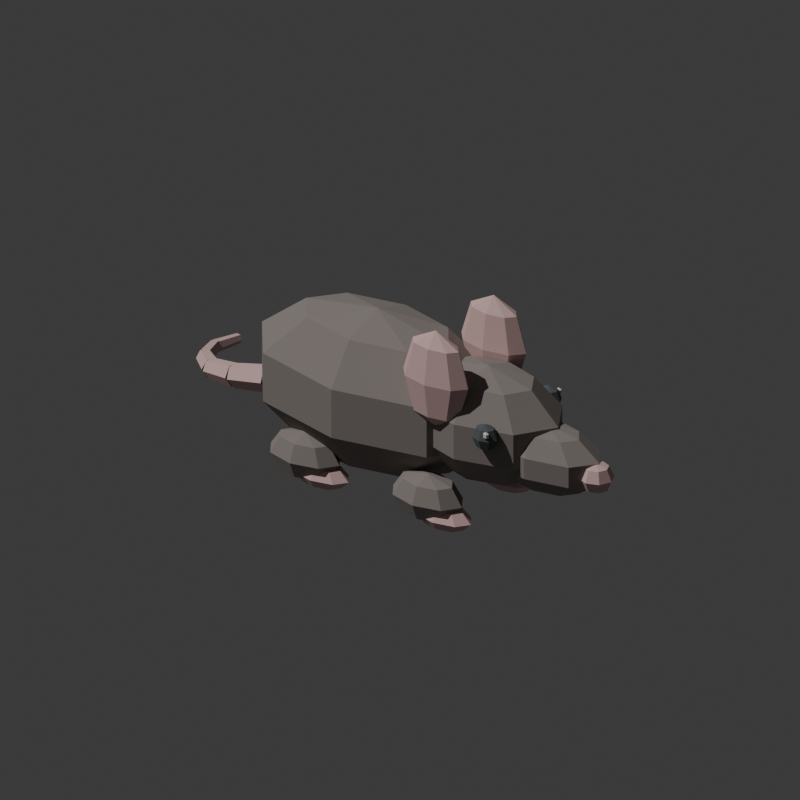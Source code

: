 # Source: rat-walk-trial-v1.blend  (saved by Blender 5.1.30; exported with 4.5.12 LTS)
import bpy
from mathutils import Matrix  # noqa: F401  (used for matrix-valued properties, if any)

bpy.ops.wm.read_factory_settings(use_empty=True)
scene = bpy.context.scene
scene.name = 'Scene'

# ---- collections
col_collection = bpy.data.collections.new('Collection'); scene.collection.children.link(col_collection)

# ---- materials (node trees are filled in below, after node groups)
mat_rat_body = bpy.data.materials.new('Rat_body')
mat_rat_body.diffuse_color = (0.2863, 0.251, 0.2314, 1.0)
mat_rat_pink = bpy.data.materials.new('Rat_pink')
mat_rat_pink.diffuse_color = (0.7451, 0.502, 0.4863, 1.0)
mat_rat_eye = bpy.data.materials.new('Rat_eye')
mat_rat_eye.diffuse_color = (0.1059, 0.1137, 0.1216, 1.0)
mat_rat_eye_glint = bpy.data.materials.new('Rat_eye_glint')
mat_rat_eye_glint.diffuse_color = (0.8706, 0.8118, 0.7059, 1.0)

# ---- material node trees
mat_rat_body.use_nodes = True; mat_rat_body.node_tree.nodes.clear()
_N = mat_rat_body.node_tree.nodes; _L = mat_rat_body.node_tree.links
n0 = _N.new('ShaderNodeBsdfPrincipled'); n0.name = 'Principled BSDF'; n0.location = (-200, 100)
n0.inputs[0].default_value = (0.2863, 0.251, 0.2314, 1.0)
n0.inputs[2].default_value = 1.0
n1 = _N.new('ShaderNodeOutputMaterial'); n1.name = 'Material Output'; n1.location = (200, 100)
_L.new(n0.outputs[0], n1.inputs[0])
n1.is_active_output = True
mat_rat_pink.use_nodes = True; mat_rat_pink.node_tree.nodes.clear()
_N = mat_rat_pink.node_tree.nodes; _L = mat_rat_pink.node_tree.links
n0 = _N.new('ShaderNodeBsdfPrincipled'); n0.name = 'Principled BSDF'; n0.location = (-200, 100)
n0.inputs[0].default_value = (0.7451, 0.502, 0.4863, 1.0)
n0.inputs[2].default_value = 1.0
n1 = _N.new('ShaderNodeOutputMaterial'); n1.name = 'Material Output'; n1.location = (200, 100)
_L.new(n0.outputs[0], n1.inputs[0])
n1.is_active_output = True
mat_rat_eye.use_nodes = True; mat_rat_eye.node_tree.nodes.clear()
_N = mat_rat_eye.node_tree.nodes; _L = mat_rat_eye.node_tree.links
n0 = _N.new('ShaderNodeBsdfPrincipled'); n0.name = 'Principled BSDF'; n0.location = (-200, 100)
n0.inputs[0].default_value = (0.1059, 0.1137, 0.1216, 1.0)
n0.inputs[2].default_value = 1.0
n1 = _N.new('ShaderNodeOutputMaterial'); n1.name = 'Material Output'; n1.location = (200, 100)
_L.new(n0.outputs[0], n1.inputs[0])
n1.is_active_output = True
mat_rat_eye_glint.use_nodes = True; mat_rat_eye_glint.node_tree.nodes.clear()
_N = mat_rat_eye_glint.node_tree.nodes; _L = mat_rat_eye_glint.node_tree.links
n0 = _N.new('ShaderNodeBsdfPrincipled'); n0.name = 'Principled BSDF'; n0.location = (-200, 100)
n0.inputs[0].default_value = (0.8706, 0.8118, 0.7059, 1.0)
n0.inputs[2].default_value = 1.0
n1 = _N.new('ShaderNodeOutputMaterial'); n1.name = 'Material Output'; n1.location = (200, 100)
_L.new(n0.outputs[0], n1.inputs[0])
n1.is_active_output = True

# ---- world
world_world = bpy.data.worlds.new('World'); scene.world = world_world
world_world.use_nodes = True; world_world.node_tree.nodes.clear()
_N = world_world.node_tree.nodes; _L = world_world.node_tree.links
n0 = _N.new('ShaderNodeOutputWorld'); n0.name = 'World Output'; n0.location = (200, 100)
n1 = _N.new('ShaderNodeBackground'); n1.name = 'Background'; n1.location = (-200, 100)
n1.inputs[0].default_value = (0.05088, 0.05088, 0.05088, 1.0)
_L.new(n1.outputs[0], n0.inputs[0])
n0.is_active_output = True
world_world.color = (0.05088, 0.05088, 0.05088)
world_world.sun_shadow_jitter_overblur = 0.0

# ---- cameras
cam_ratwalkcamera = bpy.data.cameras.new('RatWalkCamera')
cam_ratwalkcamera.type = 'ORTHO'
cam_ratwalkcamera.ortho_scale = 7.111

# ---- lights
light_ratwalkkeylight = bpy.data.lights.new('RatWalkKeyLight', 'SUN')
light_ratwalkkeylight.energy = 2.0

# ---- meshes
me_rat_walk_trial_mesh = bpy.data.meshes.new('rat_walk_trial_mesh')
me_rat_walk_trial_mesh.from_pydata([(-0.25, 0.0, 0.11), (0.5435, 0.0, 0.259), (0.3111, 0.2993, 0.259), (-0.25, 0.4232, 0.259), (-0.8111, 0.2993, 0.259), (-1.044, 0.0, 0.259), (-0.8111, -0.2993, 0.259), (-0.25, -0.4232, 0.259), (0.3111, -0.2993, 0.259), (1.034, 0.0, 0.649), (0.6579, 0.4842, 0.649), (-0.25, 0.6848, 0.649), (-1.158, 0.4842, 0.649), (-1.534, 0.0, 0.649), (-1.158, -0.4842, 0.649), (-0.25, -0.6848, 0.649), (0.6579, -0.4842, 0.649), (1.034, 0.0, 1.131), (0.6579, 0.4842, 1.131), (-0.25, 0.6848, 1.131), (-1.158, 0.4842, 1.131), (-1.534, 0.0, 1.131), (-1.158, -0.4842, 1.131), (-0.25, -0.6848, 1.131), (0.6579, -0.4842, 1.131), (0.5435, 0.0, 1.521), (0.3111, 0.2993, 1.521), (-0.25, 0.4232, 1.521), (-0.8111, 0.2993, 1.521), (-1.044, 0.0, 1.521), (-0.8111, -0.2993, 1.521), (-0.25, -0.4232, 1.521), (0.3111, -0.2993, 1.521), (-0.25, 0.0, 1.67), (0.98, 0.0, 0.36), (1.462, 0.0, 0.4669), (1.321, 0.2244, 0.4669), (0.98, 0.3174, 0.4669), (0.6392, 0.2244, 0.4669), (0.498, 0.0, 0.4669), (0.6392, -0.2244, 0.4669), (0.98, -0.3174, 0.4669), (1.321, -0.2244, 0.4669), (1.76, 0.0, 0.7469), (1.531, 0.3631, 0.7469), (0.98, 0.5136, 0.7469), (0.4286, 0.3631, 0.7469), (0.2001, 0.0, 0.7469), (0.4286, -0.3631, 0.7469), (0.98, -0.5136, 0.7469), (1.531, -0.3631, 0.7469), (1.76, 0.0, 1.093), (1.531, 0.3631, 1.093), (0.98, 0.5136, 1.093), (0.4286, 0.3631, 1.093), (0.2001, 0.0, 1.093), (0.4286, -0.3631, 1.093), (0.98, -0.5136, 1.093), (1.531, -0.3631, 1.093), (1.462, 0.0, 1.373), (1.321, 0.2244, 1.373), (0.98, 0.3174, 1.373), (0.6392, 0.2244, 1.373), (0.498, 0.0, 1.373), (0.6392, -0.2244, 1.373), (0.98, -0.3174, 1.373), (1.321, -0.2244, 1.373), (0.98, 0.0, 1.48), (1.62, 0.0, 0.44), (1.99, 0.0, 0.503), (1.882, 0.1413, 0.503), (1.62, 0.1998, 0.503), (1.358, 0.1413, 0.503), (1.25, 0.0, 0.503), (1.358, -0.1413, 0.503), (1.62, -0.1998, 0.503), (1.882, -0.1413, 0.503), (2.219, 0.0, 0.668), (2.044, 0.2286, 0.668), (1.62, 0.3234, 0.668), (1.196, 0.2286, 0.668), (1.021, 0.0, 0.668), (1.196, -0.2286, 0.668), (1.62, -0.3234, 0.668), (2.044, -0.2286, 0.668), (2.219, 0.0, 0.872), (2.044, 0.2286, 0.872), (1.62, 0.3234, 0.872), (1.196, 0.2286, 0.872), (1.021, 0.0, 0.872), (1.196, -0.2286, 0.872), (1.62, -0.3234, 0.872), (2.044, -0.2286, 0.872), (1.99, 0.0, 1.037), (1.882, 0.1413, 1.037), (1.62, 0.1998, 1.037), (1.358, 0.1413, 1.037), (1.25, 0.0, 1.037), (1.358, -0.1413, 1.037), (1.62, -0.1998, 1.037), (1.882, -0.1413, 1.037), (1.62, 0.0, 1.1), (0.72, 0.43, 0.96), (0.9746, 0.43, 1.101), (0.9, 0.515, 1.101), (0.72, 0.5502, 1.101), (0.54, 0.515, 1.101), (0.4654, 0.43, 1.101), (0.54, 0.345, 1.101), (0.72, 0.3098, 1.101), (0.9, 0.345, 1.101), (1.08, 0.43, 1.44), (0.9746, 0.5502, 1.44), (0.72, 0.6, 1.44), (0.4654, 0.5502, 1.44), (0.36, 0.43, 1.44), (0.4654, 0.3098, 1.44), (0.72, 0.26, 1.44), (0.9746, 0.3098, 1.44), (0.9746, 0.43, 1.779), (0.9, 0.515, 1.779), (0.72, 0.5502, 1.779), (0.54, 0.515, 1.779), (0.4654, 0.43, 1.779), (0.54, 0.345, 1.779), (0.72, 0.3098, 1.779), (0.9, 0.345, 1.779), (0.72, 0.43, 1.92), (0.72, -0.43, 0.96), (0.9746, -0.43, 1.101), (0.9, -0.345, 1.101), (0.72, -0.3098, 1.101), (0.54, -0.345, 1.101), (0.4654, -0.43, 1.101), (0.54, -0.515, 1.101), (0.72, -0.5502, 1.101), (0.9, -0.515, 1.101), (1.08, -0.43, 1.44), (0.9746, -0.3098, 1.44), (0.72, -0.26, 1.44), (0.4654, -0.3098, 1.44), (0.36, -0.43, 1.44), (0.4654, -0.5502, 1.44), (0.72, -0.6, 1.44), (0.9746, -0.5502, 1.44), (0.9746, -0.43, 1.779), (0.9, -0.345, 1.779), (0.72, -0.3098, 1.779), (0.54, -0.345, 1.779), (0.4654, -0.43, 1.779), (0.54, -0.515, 1.779), (0.72, -0.5502, 1.779), (0.9, -0.515, 1.779), (0.72, -0.43, 1.92), (-0.7, -0.47, 0.03), (-0.4313, -0.47, 0.09736), (-0.51, -0.355, 0.09736), (-0.7, -0.3074, 0.09736), (-0.89, -0.355, 0.09736), (-0.9687, -0.47, 0.09736), (-0.89, -0.585, 0.09736), (-0.7, -0.6326, 0.09736), (-0.51, -0.585, 0.09736), (-0.32, -0.47, 0.26), (-0.4313, -0.3074, 0.26), (-0.7, -0.24, 0.26), (-0.9687, -0.3074, 0.26), (-1.08, -0.47, 0.26), (-0.9687, -0.6326, 0.26), (-0.7, -0.7, 0.26), (-0.4313, -0.6326, 0.26), (-0.4313, -0.47, 0.4226), (-0.51, -0.355, 0.4226), (-0.7, -0.3074, 0.4226), (-0.89, -0.355, 0.4226), (-0.9687, -0.47, 0.4226), (-0.89, -0.585, 0.4226), (-0.7, -0.6326, 0.4226), (-0.51, -0.585, 0.4226), (-0.7, -0.47, 0.49), (-0.52, -0.47, 0.0), (-0.3079, -0.47, 0.03515), (-0.37, -0.385, 0.03515), (-0.52, -0.3498, 0.03515), (-0.67, -0.385, 0.03515), (-0.7321, -0.47, 0.03515), (-0.67, -0.555, 0.03515), (-0.52, -0.5902, 0.03515), (-0.37, -0.555, 0.03515), (-0.22, -0.47, 0.12), (-0.3079, -0.3498, 0.12), (-0.52, -0.3, 0.12), (-0.7321, -0.3498, 0.12), (-0.82, -0.47, 0.12), (-0.7321, -0.5902, 0.12), (-0.52, -0.64, 0.12), (-0.3079, -0.5902, 0.12), (-0.3079, -0.47, 0.2049), (-0.37, -0.385, 0.2049), (-0.52, -0.3498, 0.2049), (-0.67, -0.385, 0.2049), (-0.7321, -0.47, 0.2049), (-0.67, -0.555, 0.2049), (-0.52, -0.5902, 0.2049), (-0.37, -0.555, 0.2049), (-0.52, -0.47, 0.24), (-0.7, 0.47, 0.03), (-0.4313, 0.47, 0.09736), (-0.51, 0.585, 0.09736), (-0.7, 0.6326, 0.09736), (-0.89, 0.585, 0.09736), (-0.9687, 0.47, 0.09736), (-0.89, 0.355, 0.09736), (-0.7, 0.3074, 0.09736), (-0.51, 0.355, 0.09736), (-0.32, 0.47, 0.26), (-0.4313, 0.6326, 0.26), (-0.7, 0.7, 0.26), (-0.9687, 0.6326, 0.26), (-1.08, 0.47, 0.26), (-0.9687, 0.3074, 0.26), (-0.7, 0.24, 0.26), (-0.4313, 0.3074, 0.26), (-0.4313, 0.47, 0.4226), (-0.51, 0.585, 0.4226), (-0.7, 0.6326, 0.4226), (-0.89, 0.585, 0.4226), (-0.9687, 0.47, 0.4226), (-0.89, 0.355, 0.4226), (-0.7, 0.3074, 0.4226), (-0.51, 0.355, 0.4226), (-0.7, 0.47, 0.49), (-0.52, 0.47, 0.0), (-0.3079, 0.47, 0.03515), (-0.37, 0.555, 0.03515), (-0.52, 0.5902, 0.03515), (-0.67, 0.555, 0.03515), (-0.7321, 0.47, 0.03515), (-0.67, 0.385, 0.03515), (-0.52, 0.3498, 0.03515), (-0.37, 0.385, 0.03515), (-0.22, 0.47, 0.12), (-0.3079, 0.5902, 0.12), (-0.52, 0.64, 0.12), (-0.7321, 0.5902, 0.12), (-0.82, 0.47, 0.12), (-0.7321, 0.3498, 0.12), (-0.52, 0.3, 0.12), (-0.3079, 0.3498, 0.12), (-0.3079, 0.47, 0.2049), (-0.37, 0.555, 0.2049), (-0.52, 0.5902, 0.2049), (-0.67, 0.555, 0.2049), (-0.7321, 0.47, 0.2049), (-0.67, 0.385, 0.2049), (-0.52, 0.3498, 0.2049), (-0.37, 0.385, 0.2049), (-0.52, 0.47, 0.24), (0.66, -0.47, 0.03), (0.9287, -0.47, 0.09736), (0.85, -0.355, 0.09736), (0.66, -0.3074, 0.09736), (0.47, -0.355, 0.09736), (0.3913, -0.47, 0.09736), (0.47, -0.585, 0.09736), (0.66, -0.6326, 0.09736), (0.85, -0.585, 0.09736), (1.04, -0.47, 0.26), (0.9287, -0.3074, 0.26), (0.66, -0.24, 0.26), (0.3913, -0.3074, 0.26), (0.28, -0.47, 0.26), (0.3913, -0.6326, 0.26), (0.66, -0.7, 0.26), (0.9287, -0.6326, 0.26), (0.9287, -0.47, 0.4226), (0.85, -0.355, 0.4226), (0.66, -0.3074, 0.4226), (0.47, -0.355, 0.4226), (0.3913, -0.47, 0.4226), (0.47, -0.585, 0.4226), (0.66, -0.6326, 0.4226), (0.85, -0.585, 0.4226), (0.66, -0.47, 0.49), (0.84, -0.47, 0.0), (1.052, -0.47, 0.03515), (0.99, -0.385, 0.03515), (0.84, -0.3498, 0.03515), (0.69, -0.385, 0.03515), (0.6279, -0.47, 0.03515), (0.69, -0.555, 0.03515), (0.84, -0.5902, 0.03515), (0.99, -0.555, 0.03515), (1.14, -0.47, 0.12), (1.052, -0.3498, 0.12), (0.84, -0.3, 0.12), (0.6279, -0.3498, 0.12), (0.54, -0.47, 0.12), (0.6279, -0.5902, 0.12), (0.84, -0.64, 0.12), (1.052, -0.5902, 0.12), (1.052, -0.47, 0.2049), (0.99, -0.385, 0.2049), (0.84, -0.3498, 0.2049), (0.69, -0.385, 0.2049), (0.6279, -0.47, 0.2049), (0.69, -0.555, 0.2049), (0.84, -0.5902, 0.2049), (0.99, -0.555, 0.2049), (0.84, -0.47, 0.24), (0.66, 0.47, 0.03), (0.9287, 0.47, 0.09736), (0.85, 0.585, 0.09736), (0.66, 0.6326, 0.09736), (0.47, 0.585, 0.09736), (0.3913, 0.47, 0.09736), (0.47, 0.355, 0.09736), (0.66, 0.3074, 0.09736), (0.85, 0.355, 0.09736), (1.04, 0.47, 0.26), (0.9287, 0.6326, 0.26), (0.66, 0.7, 0.26), (0.3913, 0.6326, 0.26), (0.28, 0.47, 0.26), (0.3913, 0.3074, 0.26), (0.66, 0.24, 0.26), (0.9287, 0.3074, 0.26), (0.9287, 0.47, 0.4226), (0.85, 0.585, 0.4226), (0.66, 0.6326, 0.4226), (0.47, 0.585, 0.4226), (0.3913, 0.47, 0.4226), (0.47, 0.355, 0.4226), (0.66, 0.3074, 0.4226), (0.85, 0.355, 0.4226), (0.66, 0.47, 0.49), (0.84, 0.47, 0.0), (1.052, 0.47, 0.03515), (0.99, 0.555, 0.03515), (0.84, 0.5902, 0.03515), (0.69, 0.555, 0.03515), (0.6279, 0.47, 0.03515), (0.69, 0.385, 0.03515), (0.84, 0.3498, 0.03515), (0.99, 0.385, 0.03515), (1.14, 0.47, 0.12), (1.052, 0.5902, 0.12), (0.84, 0.64, 0.12), (0.6279, 0.5902, 0.12), (0.54, 0.47, 0.12), (0.6279, 0.3498, 0.12), (0.84, 0.3, 0.12), (1.052, 0.3498, 0.12), (1.052, 0.47, 0.2049), (0.99, 0.555, 0.2049), (0.84, 0.5902, 0.2049), (0.69, 0.555, 0.2049), (0.6279, 0.47, 0.2049), (0.69, 0.385, 0.2049), (0.84, 0.3498, 0.2049), (0.99, 0.385, 0.2049), (0.84, 0.47, 0.24), (2.18, 0.0, 0.58), (2.3, 0.0, 0.6239), (2.265, 0.08, 0.6239), (2.18, 0.1131, 0.6239), (2.095, 0.08, 0.6239), (2.06, 0.0, 0.6239), (2.095, -0.08, 0.6239), (2.18, -0.1131, 0.6239), (2.265, -0.08, 0.6239), (2.35, 0.0, 0.73), (2.3, 0.1131, 0.73), (2.18, 0.16, 0.73), (2.06, 0.1131, 0.73), (2.01, 0.0, 0.73), (2.06, -0.1131, 0.73), (2.18, -0.16, 0.73), (2.3, -0.1131, 0.73), (2.3, 0.0, 0.8361), (2.265, 0.08, 0.8361), (2.18, 0.1131, 0.8361), (2.095, 0.08, 0.8361), (2.06, 0.0, 0.8361), (2.095, -0.08, 0.8361), (2.18, -0.1131, 0.8361), (2.265, -0.08, 0.8361), (2.18, 0.0, 0.88), (1.3, 0.47, 0.92), (1.392, 0.47, 0.9581), (1.365, 0.52, 0.9581), (1.3, 0.5407, 0.9581), (1.235, 0.52, 0.9581), (1.208, 0.47, 0.9581), (1.235, 0.42, 0.9581), (1.3, 0.3993, 0.9581), (1.365, 0.42, 0.9581), (1.43, 0.47, 1.05), (1.392, 0.5407, 1.05), (1.3, 0.57, 1.05), (1.208, 0.5407, 1.05), (1.17, 0.47, 1.05), (1.208, 0.3993, 1.05), (1.3, 0.37, 1.05), (1.392, 0.3993, 1.05), (1.392, 0.47, 1.142), (1.365, 0.52, 1.142), (1.3, 0.5407, 1.142), (1.235, 0.52, 1.142), (1.208, 0.47, 1.142), (1.235, 0.42, 1.142), (1.3, 0.3993, 1.142), (1.365, 0.42, 1.142), (1.3, 0.47, 1.18), (1.3, -0.47, 0.92), (1.392, -0.47, 0.9581), (1.365, -0.42, 0.9581), (1.3, -0.3993, 0.9581), (1.235, -0.42, 0.9581), (1.208, -0.47, 0.9581), (1.235, -0.52, 0.9581), (1.3, -0.5407, 0.9581), (1.365, -0.52, 0.9581), (1.43, -0.47, 1.05), (1.392, -0.3993, 1.05), (1.3, -0.37, 1.05), (1.208, -0.3993, 1.05), (1.17, -0.47, 1.05), (1.208, -0.5407, 1.05), (1.3, -0.57, 1.05), (1.392, -0.5407, 1.05), (1.392, -0.47, 1.142), (1.365, -0.42, 1.142), (1.3, -0.3993, 1.142), (1.235, -0.42, 1.142), (1.208, -0.47, 1.142), (1.235, -0.52, 1.142), (1.3, -0.5407, 1.142), (1.365, -0.52, 1.142), (1.3, -0.47, 1.18), (1.36, 0.54, 1.075), (1.39, 0.54, 1.092), (1.375, 0.5587, 1.092), (1.345, 0.5587, 1.092), (1.33, 0.54, 1.092), (1.345, 0.5213, 1.092), (1.375, 0.5213, 1.092), (1.39, 0.54, 1.128), (1.375, 0.5587, 1.128), (1.345, 0.5587, 1.128), (1.33, 0.54, 1.128), (1.345, 0.5213, 1.128), (1.375, 0.5213, 1.128), (1.36, 0.54, 1.145), (1.36, -0.54, 1.075), (1.39, -0.54, 1.092), (1.375, -0.5213, 1.092), (1.345, -0.5213, 1.092), (1.33, -0.54, 1.092), (1.345, -0.5587, 1.092), (1.375, -0.5587, 1.092), (1.39, -0.54, 1.128), (1.375, -0.5213, 1.128), (1.345, -0.5213, 1.128), (1.33, -0.54, 1.128), (1.345, -0.5587, 1.128), (1.375, -0.5587, 1.128), (1.36, -0.54, 1.145), (-1.407, 0.128, 0.59), (-1.86, 0.1932, 0.45), (-1.451, 0.06977, 0.6976), (-1.899, 0.1417, 0.5452), (-1.474, -0.05822, 0.6976), (-1.919, 0.02849, 0.5452), (-1.453, -0.128, 0.59), (-1.9, -0.03322, 0.45), (-1.409, -0.06977, 0.4824), (-1.861, 0.01828, 0.3548), (-1.386, 0.05822, 0.4824), (-1.841, 0.1315, 0.3548), (-1.834, 0.183, 0.45), (-2.24, 0.3494, 0.32), (-1.882, 0.1429, 0.5438), (-2.282, 0.3146, 0.4014), (-1.929, 0.03989, 0.5438), (-2.322, 0.2252, 0.4014), (-1.926, -0.02305, 0.45), (-2.32, 0.1706, 0.32), (-1.878, 0.01706, 0.3562), (-2.278, 0.2054, 0.2386), (-1.831, 0.1201, 0.3562), (-2.238, 0.2948, 0.2386), (-2.213, 0.329, 0.32), (-2.524, 0.6082, 0.22), (-2.261, 0.308, 0.4008), (-2.564, 0.5905, 0.2882), (-2.327, 0.239, 0.4008), (-2.62, 0.5322, 0.2882), (-2.347, 0.191, 0.32), (-2.636, 0.4918, 0.22), (-2.299, 0.212, 0.2392), (-2.596, 0.5095, 0.1518), (-2.233, 0.281, 0.2392), (-2.54, 0.5678, 0.1518), (-2.507, 0.5809, 0.22), (-2.661, 0.905, 0.15), (-2.549, 0.5775, 0.2871), (-2.695, 0.9023, 0.2044), (-2.621, 0.5466, 0.2871), (-2.754, 0.8773, 0.2044), (-2.653, 0.5191, 0.22), (-2.779, 0.855, 0.15), (-2.611, 0.5225, 0.1529), (-2.745, 0.8577, 0.0956), (-2.539, 0.5534, 0.1529), (-2.686, 0.8827, 0.0956), (-2.659, 0.8718, 0.15), (-2.633, 1.174, 0.12), (-2.689, 0.8812, 0.2034), (-2.656, 1.181, 0.1605), (-2.75, 0.8893, 0.2034), (-2.703, 1.187, 0.1605), (-2.781, 0.8882, 0.15), (-2.727, 1.186, 0.12), (-2.751, 0.8788, 0.09657), (-2.704, 1.179, 0.07949), (-2.69, 0.8707, 0.09657), (-2.657, 1.173, 0.07949)], [], [(0, 2, 1), (0, 3, 2), (0, 4, 3), (0, 5, 4), (0, 6, 5), (0, 7, 6), (0, 8, 7), (0, 1, 8), (1, 2, 10), (1, 10, 9), (2, 3, 11), (2, 11, 10), (3, 4, 12), (3, 12, 11), (4, 5, 13), (4, 13, 12), (5, 6, 14), (5, 14, 13), (6, 7, 15), (6, 15, 14), (7, 8, 16), (7, 16, 15), (8, 1, 9), (8, 9, 16), (9, 10, 18), (9, 18, 17), (10, 11, 19), (10, 19, 18), (11, 12, 20), (11, 20, 19), (12, 13, 21), (12, 21, 20), (13, 14, 22), (13, 22, 21), (14, 15, 23), (14, 23, 22), (15, 16, 24), (15, 24, 23), (16, 9, 17), (16, 17, 24), (17, 18, 26), (17, 26, 25), (18, 19, 27), (18, 27, 26), (19, 20, 28), (19, 28, 27), (20, 21, 29), (20, 29, 28), (21, 22, 30), (21, 30, 29), (22, 23, 31), (22, 31, 30), (23, 24, 32), (23, 32, 31), (24, 17, 25), (24, 25, 32), (25, 26, 33), (26, 27, 33), (27, 28, 33), (28, 29, 33), (29, 30, 33), (30, 31, 33), (31, 32, 33), (32, 25, 33), (34, 36, 35), (34, 37, 36), (34, 38, 37), (34, 39, 38), (34, 40, 39), (34, 41, 40), (34, 42, 41), (34, 35, 42), (35, 36, 44), (35, 44, 43), (36, 37, 45), (36, 45, 44), (37, 38, 46), (37, 46, 45), (38, 39, 47), (38, 47, 46), (39, 40, 48), (39, 48, 47), (40, 41, 49), (40, 49, 48), (41, 42, 50), (41, 50, 49), (42, 35, 43), (42, 43, 50), (43, 44, 52), (43, 52, 51), (44, 45, 53), (44, 53, 52), (45, 46, 54), (45, 54, 53), (46, 47, 55), (46, 55, 54), (47, 48, 56), (47, 56, 55), (48, 49, 57), (48, 57, 56), (49, 50, 58), (49, 58, 57), (50, 43, 51), (50, 51, 58), (51, 52, 60), (51, 60, 59), (52, 53, 61), (52, 61, 60), (53, 54, 62), (53, 62, 61), (54, 55, 63), (54, 63, 62), (55, 56, 64), (55, 64, 63), (56, 57, 65), (56, 65, 64), (57, 58, 66), (57, 66, 65), (58, 51, 59), (58, 59, 66), (59, 60, 67), (60, 61, 67), (61, 62, 67), (62, 63, 67), (63, 64, 67), (64, 65, 67), (65, 66, 67), (66, 59, 67), (68, 70, 69), (68, 71, 70), (68, 72, 71), (68, 73, 72), (68, 74, 73), (68, 75, 74), (68, 76, 75), (68, 69, 76), (69, 70, 78), (69, 78, 77), (70, 71, 79), (70, 79, 78), (71, 72, 80), (71, 80, 79), (72, 73, 81), (72, 81, 80), (73, 74, 82), (73, 82, 81), (74, 75, 83), (74, 83, 82), (75, 76, 84), (75, 84, 83), (76, 69, 77), (76, 77, 84), (77, 78, 86), (77, 86, 85), (78, 79, 87), (78, 87, 86), (79, 80, 88), (79, 88, 87), (80, 81, 89), (80, 89, 88), (81, 82, 90), (81, 90, 89), (82, 83, 91), (82, 91, 90), (83, 84, 92), (83, 92, 91), (84, 77, 85), (84, 85, 92), (85, 86, 94), (85, 94, 93), (86, 87, 95), (86, 95, 94), (87, 88, 96), (87, 96, 95), (88, 89, 97), (88, 97, 96), (89, 90, 98), (89, 98, 97), (90, 91, 99), (90, 99, 98), (91, 92, 100), (91, 100, 99), (92, 85, 93), (92, 93, 100), (93, 94, 101), (94, 95, 101), (95, 96, 101), (96, 97, 101), (97, 98, 101), (98, 99, 101), (99, 100, 101), (100, 93, 101), (102, 104, 103), (102, 105, 104), (102, 106, 105), (102, 107, 106), (102, 108, 107), (102, 109, 108), (102, 110, 109), (102, 103, 110), (103, 104, 112), (103, 112, 111), (104, 105, 113), (104, 113, 112), (105, 106, 114), (105, 114, 113), (106, 107, 115), (106, 115, 114), (107, 108, 116), (107, 116, 115), (108, 109, 117), (108, 117, 116), (109, 110, 118), (109, 118, 117), (110, 103, 111), (110, 111, 118), (111, 112, 120), (111, 120, 119), (112, 113, 121), (112, 121, 120), (113, 114, 122), (113, 122, 121), (114, 115, 123), (114, 123, 122), (115, 116, 124), (115, 124, 123), (116, 117, 125), (116, 125, 124), (117, 118, 126), (117, 126, 125), (118, 111, 119), (118, 119, 126), (119, 120, 127), (120, 121, 127), (121, 122, 127), (122, 123, 127), (123, 124, 127), (124, 125, 127), (125, 126, 127), (126, 119, 127), (128, 130, 129), (128, 131, 130), (128, 132, 131), (128, 133, 132), (128, 134, 133), (128, 135, 134), (128, 136, 135), (128, 129, 136), (129, 130, 138), (129, 138, 137), (130, 131, 139), (130, 139, 138), (131, 132, 140), (131, 140, 139), (132, 133, 141), (132, 141, 140), (133, 134, 142), (133, 142, 141), (134, 135, 143), (134, 143, 142), (135, 136, 144), (135, 144, 143), (136, 129, 137), (136, 137, 144), (137, 138, 146), (137, 146, 145), (138, 139, 147), (138, 147, 146), (139, 140, 148), (139, 148, 147), (140, 141, 149), (140, 149, 148), (141, 142, 150), (141, 150, 149), (142, 143, 151), (142, 151, 150), (143, 144, 152), (143, 152, 151), (144, 137, 145), (144, 145, 152), (145, 146, 153), (146, 147, 153), (147, 148, 153), (148, 149, 153), (149, 150, 153), (150, 151, 153), (151, 152, 153), (152, 145, 153), (154, 156, 155), (154, 157, 156), (154, 158, 157), (154, 159, 158), (154, 160, 159), (154, 161, 160), (154, 162, 161), (154, 155, 162), (155, 156, 164), (155, 164, 163), (156, 157, 165), (156, 165, 164), (157, 158, 166), (157, 166, 165), (158, 159, 167), (158, 167, 166), (159, 160, 168), (159, 168, 167), (160, 161, 169), (160, 169, 168), (161, 162, 170), (161, 170, 169), (162, 155, 163), (162, 163, 170), (163, 164, 172), (163, 172, 171), (164, 165, 173), (164, 173, 172), (165, 166, 174), (165, 174, 173), (166, 167, 175), (166, 175, 174), (167, 168, 176), (167, 176, 175), (168, 169, 177), (168, 177, 176), (169, 170, 178), (169, 178, 177), (170, 163, 171), (170, 171, 178), (171, 172, 179), (172, 173, 179), (173, 174, 179), (174, 175, 179), (175, 176, 179), (176, 177, 179), (177, 178, 179), (178, 171, 179), (180, 182, 181), (180, 183, 182), (180, 184, 183), (180, 185, 184), (180, 186, 185), (180, 187, 186), (180, 188, 187), (180, 181, 188), (181, 182, 190), (181, 190, 189), (182, 183, 191), (182, 191, 190), (183, 184, 192), (183, 192, 191), (184, 185, 193), (184, 193, 192), (185, 186, 194), (185, 194, 193), (186, 187, 195), (186, 195, 194), (187, 188, 196), (187, 196, 195), (188, 181, 189), (188, 189, 196), (189, 190, 198), (189, 198, 197), (190, 191, 199), (190, 199, 198), (191, 192, 200), (191, 200, 199), (192, 193, 201), (192, 201, 200), (193, 194, 202), (193, 202, 201), (194, 195, 203), (194, 203, 202), (195, 196, 204), (195, 204, 203), (196, 189, 197), (196, 197, 204), (197, 198, 205), (198, 199, 205), (199, 200, 205), (200, 201, 205), (201, 202, 205), (202, 203, 205), (203, 204, 205), (204, 197, 205), (206, 208, 207), (206, 209, 208), (206, 210, 209), (206, 211, 210), (206, 212, 211), (206, 213, 212), (206, 214, 213), (206, 207, 214), (207, 208, 216), (207, 216, 215), (208, 209, 217), (208, 217, 216), (209, 210, 218), (209, 218, 217), (210, 211, 219), (210, 219, 218), (211, 212, 220), (211, 220, 219), (212, 213, 221), (212, 221, 220), (213, 214, 222), (213, 222, 221), (214, 207, 215), (214, 215, 222), (215, 216, 224), (215, 224, 223), (216, 217, 225), (216, 225, 224), (217, 218, 226), (217, 226, 225), (218, 219, 227), (218, 227, 226), (219, 220, 228), (219, 228, 227), (220, 221, 229), (220, 229, 228), (221, 222, 230), (221, 230, 229), (222, 215, 223), (222, 223, 230), (223, 224, 231), (224, 225, 231), (225, 226, 231), (226, 227, 231), (227, 228, 231), (228, 229, 231), (229, 230, 231), (230, 223, 231), (232, 234, 233), (232, 235, 234), (232, 236, 235), (232, 237, 236), (232, 238, 237), (232, 239, 238), (232, 240, 239), (232, 233, 240), (233, 234, 242), (233, 242, 241), (234, 235, 243), (234, 243, 242), (235, 236, 244), (235, 244, 243), (236, 237, 245), (236, 245, 244), (237, 238, 246), (237, 246, 245), (238, 239, 247), (238, 247, 246), (239, 240, 248), (239, 248, 247), (240, 233, 241), (240, 241, 248), (241, 242, 250), (241, 250, 249), (242, 243, 251), (242, 251, 250), (243, 244, 252), (243, 252, 251), (244, 245, 253), (244, 253, 252), (245, 246, 254), (245, 254, 253), (246, 247, 255), (246, 255, 254), (247, 248, 256), (247, 256, 255), (248, 241, 249), (248, 249, 256), (249, 250, 257), (250, 251, 257), (251, 252, 257), (252, 253, 257), (253, 254, 257), (254, 255, 257), (255, 256, 257), (256, 249, 257), (258, 260, 259), (258, 261, 260), (258, 262, 261), (258, 263, 262), (258, 264, 263), (258, 265, 264), (258, 266, 265), (258, 259, 266), (259, 260, 268), (259, 268, 267), (260, 261, 269), (260, 269, 268), (261, 262, 270), (261, 270, 269), (262, 263, 271), (262, 271, 270), (263, 264, 272), (263, 272, 271), (264, 265, 273), (264, 273, 272), (265, 266, 274), (265, 274, 273), (266, 259, 267), (266, 267, 274), (267, 268, 276), (267, 276, 275), (268, 269, 277), (268, 277, 276), (269, 270, 278), (269, 278, 277), (270, 271, 279), (270, 279, 278), (271, 272, 280), (271, 280, 279), (272, 273, 281), (272, 281, 280), (273, 274, 282), (273, 282, 281), (274, 267, 275), (274, 275, 282), (275, 276, 283), (276, 277, 283), (277, 278, 283), (278, 279, 283), (279, 280, 283), (280, 281, 283), (281, 282, 283), (282, 275, 283), (284, 286, 285), (284, 287, 286), (284, 288, 287), (284, 289, 288), (284, 290, 289), (284, 291, 290), (284, 292, 291), (284, 285, 292), (285, 286, 294), (285, 294, 293), (286, 287, 295), (286, 295, 294), (287, 288, 296), (287, 296, 295), (288, 289, 297), (288, 297, 296), (289, 290, 298), (289, 298, 297), (290, 291, 299), (290, 299, 298), (291, 292, 300), (291, 300, 299), (292, 285, 293), (292, 293, 300), (293, 294, 302), (293, 302, 301), (294, 295, 303), (294, 303, 302), (295, 296, 304), (295, 304, 303), (296, 297, 305), (296, 305, 304), (297, 298, 306), (297, 306, 305), (298, 299, 307), (298, 307, 306), (299, 300, 308), (299, 308, 307), (300, 293, 301), (300, 301, 308), (301, 302, 309), (302, 303, 309), (303, 304, 309), (304, 305, 309), (305, 306, 309), (306, 307, 309), (307, 308, 309), (308, 301, 309), (310, 312, 311), (310, 313, 312), (310, 314, 313), (310, 315, 314), (310, 316, 315), (310, 317, 316), (310, 318, 317), (310, 311, 318), (311, 312, 320), (311, 320, 319), (312, 313, 321), (312, 321, 320), (313, 314, 322), (313, 322, 321), (314, 315, 323), (314, 323, 322), (315, 316, 324), (315, 324, 323), (316, 317, 325), (316, 325, 324), (317, 318, 326), (317, 326, 325), (318, 311, 319), (318, 319, 326), (319, 320, 328), (319, 328, 327), (320, 321, 329), (320, 329, 328), (321, 322, 330), (321, 330, 329), (322, 323, 331), (322, 331, 330), (323, 324, 332), (323, 332, 331), (324, 325, 333), (324, 333, 332), (325, 326, 334), (325, 334, 333), (326, 319, 327), (326, 327, 334), (327, 328, 335), (328, 329, 335), (329, 330, 335), (330, 331, 335), (331, 332, 335), (332, 333, 335), (333, 334, 335), (334, 327, 335), (336, 338, 337), (336, 339, 338), (336, 340, 339), (336, 341, 340), (336, 342, 341), (336, 343, 342), (336, 344, 343), (336, 337, 344), (337, 338, 346), (337, 346, 345), (338, 339, 347), (338, 347, 346), (339, 340, 348), (339, 348, 347), (340, 341, 349), (340, 349, 348), (341, 342, 350), (341, 350, 349), (342, 343, 351), (342, 351, 350), (343, 344, 352), (343, 352, 351), (344, 337, 345), (344, 345, 352), (345, 346, 354), (345, 354, 353), (346, 347, 355), (346, 355, 354), (347, 348, 356), (347, 356, 355), (348, 349, 357), (348, 357, 356), (349, 350, 358), (349, 358, 357), (350, 351, 359), (350, 359, 358), (351, 352, 360), (351, 360, 359), (352, 345, 353), (352, 353, 360), (353, 354, 361), (354, 355, 361), (355, 356, 361), (356, 357, 361), (357, 358, 361), (358, 359, 361), (359, 360, 361), (360, 353, 361), (362, 364, 363), (362, 365, 364), (362, 366, 365), (362, 367, 366), (362, 368, 367), (362, 369, 368), (362, 370, 369), (362, 363, 370), (363, 364, 372), (363, 372, 371), (364, 365, 373), (364, 373, 372), (365, 366, 374), (365, 374, 373), (366, 367, 375), (366, 375, 374), (367, 368, 376), (367, 376, 375), (368, 369, 377), (368, 377, 376), (369, 370, 378), (369, 378, 377), (370, 363, 371), (370, 371, 378), (371, 372, 380), (371, 380, 379), (372, 373, 381), (372, 381, 380), (373, 374, 382), (373, 382, 381), (374, 375, 383), (374, 383, 382), (375, 376, 384), (375, 384, 383), (376, 377, 385), (376, 385, 384), (377, 378, 386), (377, 386, 385), (378, 371, 379), (378, 379, 386), (379, 380, 387), (380, 381, 387), (381, 382, 387), (382, 383, 387), (383, 384, 387), (384, 385, 387), (385, 386, 387), (386, 379, 387), (388, 390, 389), (388, 391, 390), (388, 392, 391), (388, 393, 392), (388, 394, 393), (388, 395, 394), (388, 396, 395), (388, 389, 396), (389, 390, 398), (389, 398, 397), (390, 391, 399), (390, 399, 398), (391, 392, 400), (391, 400, 399), (392, 393, 401), (392, 401, 400), (393, 394, 402), (393, 402, 401), (394, 395, 403), (394, 403, 402), (395, 396, 404), (395, 404, 403), (396, 389, 397), (396, 397, 404), (397, 398, 406), (397, 406, 405), (398, 399, 407), (398, 407, 406), (399, 400, 408), (399, 408, 407), (400, 401, 409), (400, 409, 408), (401, 402, 410), (401, 410, 409), (402, 403, 411), (402, 411, 410), (403, 404, 412), (403, 412, 411), (404, 397, 405), (404, 405, 412), (405, 406, 413), (406, 407, 413), (407, 408, 413), (408, 409, 413), (409, 410, 413), (410, 411, 413), (411, 412, 413), (412, 405, 413), (414, 416, 415), (414, 417, 416), (414, 418, 417), (414, 419, 418), (414, 420, 419), (414, 421, 420), (414, 422, 421), (414, 415, 422), (415, 416, 424), (415, 424, 423), (416, 417, 425), (416, 425, 424), (417, 418, 426), (417, 426, 425), (418, 419, 427), (418, 427, 426), (419, 420, 428), (419, 428, 427), (420, 421, 429), (420, 429, 428), (421, 422, 430), (421, 430, 429), (422, 415, 423), (422, 423, 430), (423, 424, 432), (423, 432, 431), (424, 425, 433), (424, 433, 432), (425, 426, 434), (425, 434, 433), (426, 427, 435), (426, 435, 434), (427, 428, 436), (427, 436, 435), (428, 429, 437), (428, 437, 436), (429, 430, 438), (429, 438, 437), (430, 423, 431), (430, 431, 438), (431, 432, 439), (432, 433, 439), (433, 434, 439), (434, 435, 439), (435, 436, 439), (436, 437, 439), (437, 438, 439), (438, 431, 439), (440, 442, 441), (440, 443, 442), (440, 444, 443), (440, 445, 444), (440, 446, 445), (440, 441, 446), (441, 442, 448), (441, 448, 447), (442, 443, 449), (442, 449, 448), (443, 444, 450), (443, 450, 449), (444, 445, 451), (444, 451, 450), (445, 446, 452), (445, 452, 451), (446, 441, 447), (446, 447, 452), (447, 448, 453), (448, 449, 453), (449, 450, 453), (450, 451, 453), (451, 452, 453), (452, 447, 453), (454, 456, 455), (454, 457, 456), (454, 458, 457), (454, 459, 458), (454, 460, 459), (454, 455, 460), (455, 456, 462), (455, 462, 461), (456, 457, 463), (456, 463, 462), (457, 458, 464), (457, 464, 463), (458, 459, 465), (458, 465, 464), (459, 460, 466), (459, 466, 465), (460, 455, 461), (460, 461, 466), (461, 462, 467), (462, 463, 467), (463, 464, 467), (464, 465, 467), (465, 466, 467), (466, 461, 467), (468, 470, 471), (468, 471, 469), (470, 472, 473), (470, 473, 471), (472, 474, 475), (472, 475, 473), (474, 476, 477), (474, 477, 475), (476, 478, 479), (476, 479, 477), (478, 468, 469), (478, 469, 479), (480, 482, 483), (480, 483, 481), (482, 484, 485), (482, 485, 483), (484, 486, 487), (484, 487, 485), (486, 488, 489), (486, 489, 487), (488, 490, 491), (488, 491, 489), (490, 480, 481), (490, 481, 491), (492, 494, 495), (492, 495, 493), (494, 496, 497), (494, 497, 495), (496, 498, 499), (496, 499, 497), (498, 500, 501), (498, 501, 499), (500, 502, 503), (500, 503, 501), (502, 492, 493), (502, 493, 503), (504, 506, 507), (504, 507, 505), (506, 508, 509), (506, 509, 507), (508, 510, 511), (508, 511, 509), (510, 512, 513), (510, 513, 511), (512, 514, 515), (512, 515, 513), (514, 504, 505), (514, 505, 515), (516, 518, 519), (516, 519, 517), (518, 520, 521), (518, 521, 519), (520, 522, 523), (520, 523, 521), (522, 524, 525), (522, 525, 523), (524, 526, 527), (524, 527, 525), (526, 516, 517), (526, 517, 527)])
me_rat_walk_trial_mesh.polygons.foreach_set('material_index', [0, 0, 0, 0, 0, 0, 0, 0, 0, 0, 0, 0, 0, 0, 0, 0, 0, 0, 0, 0, 0, 0, 0, 0, 0, 0, 0, 0, 0, 0, 0, 0, 0, 0, 0, 0, 0, 0, 0, 0, 0, 0, 0, 0, 0, 0, 0, 0, 0, 0, 0, 0, 0, 0, 0, 0, 0, 0, 0, 0, 0, 0, 0, 0, 0, 0, 0, 0, 0, 0, 0, 0, 0, 0, 0, 0, 0, 0, 0, 0, 0, 0, 0, 0, 0, 0, 0, 0, 0, 0, 0, 0, 0, 0, 0, 0, 0, 0, 0, 0, 0, 0, 0, 0, 0, 0, 0, 0, 0, 0, 0, 0, 0, 0, 0, 0, 0, 0, 0, 0, 0, 0, 0, 0, 0, 0, 0, 0, 0, 0, 0, 0, 0, 0, 0, 0, 0, 0, 0, 0, 0, 0, 0, 0, 0, 0, 0, 0, 0, 0, 0, 0, 0, 0, 0, 0, 0, 0, 0, 0, 0, 0, 0, 0, 0, 0, 0, 0, 0, 0, 0, 0, 0, 0, 0, 0, 0, 0, 0, 0, 0, 0, 0, 0, 0, 0, 0, 0, 0, 0, 0, 0, 1, 1, 1, 1, 1, 1, 1, 1, 1, 1, 1, 1, 1, 1, 1, 1, 1, 1, 1, 1, 1, 1, 1, 1, 1, 1, 1, 1, 1, 1, 1, 1, 1, 1, 1, 1, 1, 1, 1, 1, 1, 1, 1, 1, 1, 1, 1, 1, 1, 1, 1, 1, 1, 1, 1, 1, 1, 1, 1, 1, 1, 1, 1, 1, 1, 1, 1, 1, 1, 1, 1, 1, 1, 1, 1, 1, 1, 1, 1, 1, 1, 1, 1, 1, 1, 1, 1, 1, 1, 1, 1, 1, 1, 1, 1, 1, 0, 0, 0, 0, 0, 0, 0, 0, 0, 0, 0, 0, 0, 0, 0, 0, 0, 0, 0, 0, 0, 0, 0, 0, 0, 0, 0, 0, 0, 0, 0, 0, 0, 0, 0, 0, 0, 0, 0, 0, 0, 0, 0, 0, 0, 0, 0, 0, 1, 1, 1, 1, 1, 1, 1, 1, 1, 1, 1, 1, 1, 1, 1, 1, 1, 1, 1, 1, 1, 1, 1, 1, 1, 1, 1, 1, 1, 1, 1, 1, 1, 1, 1, 1, 1, 1, 1, 1, 1, 1, 1, 1, 1, 1, 1, 1, 0, 0, 0, 0, 0, 0, 0, 0, 0, 0, 0, 0, 0, 0, 0, 0, 0, 0, 0, 0, 0, 0, 0, 0, 0, 0, 0, 0, 0, 0, 0, 0, 0, 0, 0, 0, 0, 0, 0, 0, 0, 0, 0, 0, 0, 0, 0, 0, 1, 1, 1, 1, 1, 1, 1, 1, 1, 1, 1, 1, 1, 1, 1, 1, 1, 1, 1, 1, 1, 1, 1, 1, 1, 1, 1, 1, 1, 1, 1, 1, 1, 1, 1, 1, 1, 1, 1, 1, 1, 1, 1, 1, 1, 1, 1, 1, 0, 0, 0, 0, 0, 0, 0, 0, 0, 0, 0, 0, 0, 0, 0, 0, 0, 0, 0, 0, 0, 0, 0, 0, 0, 0, 0, 0, 0, 0, 0, 0, 0, 0, 0, 0, 0, 0, 0, 0, 0, 0, 0, 0, 0, 0, 0, 0, 1, 1, 1, 1, 1, 1, 1, 1, 1, 1, 1, 1, 1, 1, 1, 1, 1, 1, 1, 1, 1, 1, 1, 1, 1, 1, 1, 1, 1, 1, 1, 1, 1, 1, 1, 1, 1, 1, 1, 1, 1, 1, 1, 1, 1, 1, 1, 1, 0, 0, 0, 0, 0, 0, 0, 0, 0, 0, 0, 0, 0, 0, 0, 0, 0, 0, 0, 0, 0, 0, 0, 0, 0, 0, 0, 0, 0, 0, 0, 0, 0, 0, 0, 0, 0, 0, 0, 0, 0, 0, 0, 0, 0, 0, 0, 0, 1, 1, 1, 1, 1, 1, 1, 1, 1, 1, 1, 1, 1, 1, 1, 1, 1, 1, 1, 1, 1, 1, 1, 1, 1, 1, 1, 1, 1, 1, 1, 1, 1, 1, 1, 1, 1, 1, 1, 1, 1, 1, 1, 1, 1, 1, 1, 1, 1, 1, 1, 1, 1, 1, 1, 1, 1, 1, 1, 1, 1, 1, 1, 1, 1, 1, 1, 1, 1, 1, 1, 1, 1, 1, 1, 1, 1, 1, 1, 1, 1, 1, 1, 1, 1, 1, 1, 1, 1, 1, 1, 1, 1, 1, 1, 1, 2, 2, 2, 2, 2, 2, 2, 2, 2, 2, 2, 2, 2, 2, 2, 2, 2, 2, 2, 2, 2, 2, 2, 2, 2, 2, 2, 2, 2, 2, 2, 2, 2, 2, 2, 2, 2, 2, 2, 2, 2, 2, 2, 2, 2, 2, 2, 2, 2, 2, 2, 2, 2, 2, 2, 2, 2, 2, 2, 2, 2, 2, 2, 2, 2, 2, 2, 2, 2, 2, 2, 2, 2, 2, 2, 2, 2, 2, 2, 2, 2, 2, 2, 2, 2, 2, 2, 2, 2, 2, 2, 2, 2, 2, 2, 2, 3, 3, 3, 3, 3, 3, 3, 3, 3, 3, 3, 3, 3, 3, 3, 3, 3, 3, 3, 3, 3, 3, 3, 3, 3, 3, 3, 3, 3, 3, 3, 3, 3, 3, 3, 3, 3, 3, 3, 3, 3, 3, 3, 3, 3, 3, 3, 3, 1, 1, 1, 1, 1, 1, 1, 1, 1, 1, 1, 1, 1, 1, 1, 1, 1, 1, 1, 1, 1, 1, 1, 1, 1, 1, 1, 1, 1, 1, 1, 1, 1, 1, 1, 1, 1, 1, 1, 1, 1, 1, 1, 1, 1, 1, 1, 1, 1, 1, 1, 1, 1, 1, 1, 1, 1, 1, 1, 1])
me_rat_walk_trial_mesh.materials.append(mat_rat_body)
me_rat_walk_trial_mesh.materials.append(mat_rat_pink)
me_rat_walk_trial_mesh.materials.append(mat_rat_eye)
me_rat_walk_trial_mesh.materials.append(mat_rat_eye_glint)
me_rat_walk_trial_mesh.update()

# ---- objects
ob_ratwalkmesh = bpy.data.objects.new('RatWalkMesh', me_rat_walk_trial_mesh)
ob_ratwalkroot = bpy.data.objects.new('RatWalkRoot', None)
ob_ratwalkcamera = bpy.data.objects.new('RatWalkCamera', cam_ratwalkcamera)
ob_ratwalkkeylight = bpy.data.objects.new('RatWalkKeyLight', light_ratwalkkeylight)

# ---- transforms, parenting, visibility, modifiers, constraints
ob_ratwalkmesh.parent = ob_ratwalkroot
ob_ratwalkmesh.location = (0.0, 0.0, 0.0)
ob_ratwalkroot.location = (0.0, 0.0, 0.0)
ob_ratwalkcamera.location = (6.0, -8.0, 6.0)
ob_ratwalkcamera.rotation_euler = (1.093, 1.959e-08, 0.6435)
ob_ratwalkkeylight.location = (-4.5, -5.5, 10.0)
ob_ratwalkkeylight.rotation_euler = (0.6178, -2.912e-08, -0.6857)

# ---- collection membership
scene.collection.objects.link(ob_ratwalkmesh)
scene.collection.objects.link(ob_ratwalkroot)
scene.collection.objects.link(ob_ratwalkcamera)
scene.collection.objects.link(ob_ratwalkkeylight)

# ---- scene / render settings (as saved in the file)
scene.camera = ob_ratwalkcamera
scene.frame_start = 1; scene.frame_end = 8; scene.frame_set(1)
scene.render.engine = 'BLENDER_EEVEE_NEXT'
scene.render.resolution_x = 64
scene.render.resolution_y = 64
scene.render.film_transparent = True
scene.render.bake_bias = 0.0
scene.render.bake_samples = 0
scene.cycles.sampling_pattern = 'TABULATED_SOBOL'
scene.eevee.use_volume_custom_range = False
bpy.context.view_layer.update()
